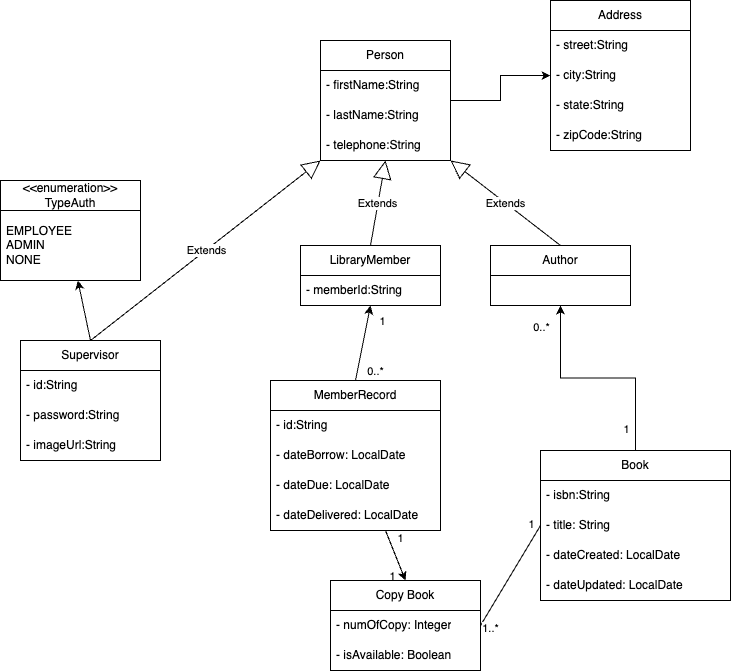

The diagram above was exported from draw.io. Its source (the exported page's mxGraphModel, read from the mxfile embedded in the PNG):
<mxGraphModel dx="1272" dy="652" grid="1" gridSize="10" guides="1" tooltips="1" connect="1" arrows="0" fold="1" page="1" pageScale="1" pageWidth="850" pageHeight="1100" math="0" shadow="0">
  <root>
    <mxCell id="0" />
    <mxCell id="1" parent="0" />
    <mxCell id="vWcxIxfljVqjna-uPl94-1" value="LibraryMember" style="swimlane;fontStyle=0;childLayout=stackLayout;horizontal=1;startSize=30;horizontalStack=0;resizeParent=1;resizeParentMax=0;resizeLast=0;collapsible=1;marginBottom=0;whiteSpace=wrap;html=1;" parent="1" vertex="1">
      <mxGeometry x="320" y="525" width="140" height="60" as="geometry" />
    </mxCell>
    <mxCell id="HO0f4KQ04IW6reKx6NQk-18" value="- memberId:String" style="text;strokeColor=none;fillColor=none;align=left;verticalAlign=middle;spacingLeft=4;spacingRight=4;overflow=hidden;points=[[0,0.5],[1,0.5]];portConstraint=eastwest;rotatable=0;whiteSpace=wrap;html=1;" vertex="1" parent="vWcxIxfljVqjna-uPl94-1">
      <mxGeometry y="30" width="140" height="30" as="geometry" />
    </mxCell>
    <mxCell id="vWcxIxfljVqjna-uPl94-5" value="Supervisor" style="swimlane;fontStyle=0;childLayout=stackLayout;horizontal=1;startSize=30;horizontalStack=0;resizeParent=1;resizeParentMax=0;resizeLast=0;collapsible=1;marginBottom=0;whiteSpace=wrap;html=1;" parent="1" vertex="1">
      <mxGeometry x="40" y="620" width="140" height="120" as="geometry" />
    </mxCell>
    <mxCell id="vWcxIxfljVqjna-uPl94-6" value="- id:String" style="text;strokeColor=none;fillColor=none;align=left;verticalAlign=middle;spacingLeft=4;spacingRight=4;overflow=hidden;points=[[0,0.5],[1,0.5]];portConstraint=eastwest;rotatable=0;whiteSpace=wrap;html=1;" parent="vWcxIxfljVqjna-uPl94-5" vertex="1">
      <mxGeometry y="30" width="140" height="30" as="geometry" />
    </mxCell>
    <mxCell id="vWcxIxfljVqjna-uPl94-7" value="- password:String" style="text;strokeColor=none;fillColor=none;align=left;verticalAlign=middle;spacingLeft=4;spacingRight=4;overflow=hidden;points=[[0,0.5],[1,0.5]];portConstraint=eastwest;rotatable=0;whiteSpace=wrap;html=1;" parent="vWcxIxfljVqjna-uPl94-5" vertex="1">
      <mxGeometry y="60" width="140" height="30" as="geometry" />
    </mxCell>
    <mxCell id="vWcxIxfljVqjna-uPl94-8" value="- imageUrl:String" style="text;strokeColor=none;fillColor=none;align=left;verticalAlign=middle;spacingLeft=4;spacingRight=4;overflow=hidden;points=[[0,0.5],[1,0.5]];portConstraint=eastwest;rotatable=0;whiteSpace=wrap;html=1;" parent="vWcxIxfljVqjna-uPl94-5" vertex="1">
      <mxGeometry y="90" width="140" height="30" as="geometry" />
    </mxCell>
    <mxCell id="vWcxIxfljVqjna-uPl94-41" style="edgeStyle=orthogonalEdgeStyle;rounded=0;orthogonalLoop=1;jettySize=auto;html=1;entryX=0.5;entryY=1;entryDx=0;entryDy=0;" parent="1" source="vWcxIxfljVqjna-uPl94-9" target="vWcxIxfljVqjna-uPl94-21" edge="1">
      <mxGeometry relative="1" as="geometry">
        <mxPoint x="596" y="616" as="targetPoint" />
      </mxGeometry>
    </mxCell>
    <mxCell id="HO0f4KQ04IW6reKx6NQk-21" value="0..*" style="edgeLabel;html=1;align=center;verticalAlign=middle;resizable=0;points=[];" vertex="1" connectable="0" parent="vWcxIxfljVqjna-uPl94-41">
      <mxGeometry x="0.8009" y="1" relative="1" as="geometry">
        <mxPoint x="-19" as="offset" />
      </mxGeometry>
    </mxCell>
    <mxCell id="HO0f4KQ04IW6reKx6NQk-22" value="1" style="edgeLabel;html=1;align=center;verticalAlign=middle;resizable=0;points=[];" vertex="1" connectable="0" parent="vWcxIxfljVqjna-uPl94-41">
      <mxGeometry x="-0.81" y="1" relative="1" as="geometry">
        <mxPoint x="-9" as="offset" />
      </mxGeometry>
    </mxCell>
    <mxCell id="vWcxIxfljVqjna-uPl94-9" value="Book" style="swimlane;fontStyle=0;childLayout=stackLayout;horizontal=1;startSize=30;horizontalStack=0;resizeParent=1;resizeParentMax=0;resizeLast=0;collapsible=1;marginBottom=0;whiteSpace=wrap;html=1;" parent="1" vertex="1">
      <mxGeometry x="560" y="730" width="190" height="150" as="geometry" />
    </mxCell>
    <mxCell id="vWcxIxfljVqjna-uPl94-10" value="- isbn:String" style="text;strokeColor=none;fillColor=none;align=left;verticalAlign=middle;spacingLeft=4;spacingRight=4;overflow=hidden;points=[[0,0.5],[1,0.5]];portConstraint=eastwest;rotatable=0;whiteSpace=wrap;html=1;" parent="vWcxIxfljVqjna-uPl94-9" vertex="1">
      <mxGeometry y="30" width="190" height="30" as="geometry" />
    </mxCell>
    <mxCell id="vWcxIxfljVqjna-uPl94-11" value="- title: String" style="text;strokeColor=none;fillColor=none;align=left;verticalAlign=middle;spacingLeft=4;spacingRight=4;overflow=hidden;points=[[0,0.5],[1,0.5]];portConstraint=eastwest;rotatable=0;whiteSpace=wrap;html=1;" parent="vWcxIxfljVqjna-uPl94-9" vertex="1">
      <mxGeometry y="60" width="190" height="30" as="geometry" />
    </mxCell>
    <mxCell id="HO0f4KQ04IW6reKx6NQk-23" value="- dateCreated: LocalDate" style="text;strokeColor=none;fillColor=none;align=left;verticalAlign=middle;spacingLeft=4;spacingRight=4;overflow=hidden;points=[[0,0.5],[1,0.5]];portConstraint=eastwest;rotatable=0;whiteSpace=wrap;html=1;" vertex="1" parent="vWcxIxfljVqjna-uPl94-9">
      <mxGeometry y="90" width="190" height="30" as="geometry" />
    </mxCell>
    <mxCell id="vWcxIxfljVqjna-uPl94-12" value="- dateUpdated: LocalDate" style="text;strokeColor=none;fillColor=none;align=left;verticalAlign=middle;spacingLeft=4;spacingRight=4;overflow=hidden;points=[[0,0.5],[1,0.5]];portConstraint=eastwest;rotatable=0;whiteSpace=wrap;html=1;" parent="vWcxIxfljVqjna-uPl94-9" vertex="1">
      <mxGeometry y="120" width="190" height="30" as="geometry" />
    </mxCell>
    <mxCell id="vWcxIxfljVqjna-uPl94-17" value="Address" style="swimlane;fontStyle=0;childLayout=stackLayout;horizontal=1;startSize=30;horizontalStack=0;resizeParent=1;resizeParentMax=0;resizeLast=0;collapsible=1;marginBottom=0;whiteSpace=wrap;html=1;" parent="1" vertex="1">
      <mxGeometry x="570" y="280" width="140" height="150" as="geometry" />
    </mxCell>
    <mxCell id="vWcxIxfljVqjna-uPl94-18" value="- street:String" style="text;strokeColor=none;fillColor=none;align=left;verticalAlign=middle;spacingLeft=4;spacingRight=4;overflow=hidden;points=[[0,0.5],[1,0.5]];portConstraint=eastwest;rotatable=0;whiteSpace=wrap;html=1;" parent="vWcxIxfljVqjna-uPl94-17" vertex="1">
      <mxGeometry y="30" width="140" height="30" as="geometry" />
    </mxCell>
    <mxCell id="vWcxIxfljVqjna-uPl94-19" value="- city:String" style="text;strokeColor=none;fillColor=none;align=left;verticalAlign=middle;spacingLeft=4;spacingRight=4;overflow=hidden;points=[[0,0.5],[1,0.5]];portConstraint=eastwest;rotatable=0;whiteSpace=wrap;html=1;" parent="vWcxIxfljVqjna-uPl94-17" vertex="1">
      <mxGeometry y="60" width="140" height="30" as="geometry" />
    </mxCell>
    <mxCell id="HO0f4KQ04IW6reKx6NQk-13" value="- state:String" style="text;strokeColor=none;fillColor=none;align=left;verticalAlign=middle;spacingLeft=4;spacingRight=4;overflow=hidden;points=[[0,0.5],[1,0.5]];portConstraint=eastwest;rotatable=0;whiteSpace=wrap;html=1;" vertex="1" parent="vWcxIxfljVqjna-uPl94-17">
      <mxGeometry y="90" width="140" height="30" as="geometry" />
    </mxCell>
    <mxCell id="vWcxIxfljVqjna-uPl94-20" value="- zipCode:String" style="text;strokeColor=none;fillColor=none;align=left;verticalAlign=middle;spacingLeft=4;spacingRight=4;overflow=hidden;points=[[0,0.5],[1,0.5]];portConstraint=eastwest;rotatable=0;whiteSpace=wrap;html=1;" parent="vWcxIxfljVqjna-uPl94-17" vertex="1">
      <mxGeometry y="120" width="140" height="30" as="geometry" />
    </mxCell>
    <mxCell id="vWcxIxfljVqjna-uPl94-21" value="Author" style="swimlane;fontStyle=0;childLayout=stackLayout;horizontal=1;startSize=30;horizontalStack=0;resizeParent=1;resizeParentMax=0;resizeLast=0;collapsible=1;marginBottom=0;whiteSpace=wrap;html=1;" parent="1" vertex="1">
      <mxGeometry x="510" y="525" width="140" height="60" as="geometry" />
    </mxCell>
    <mxCell id="vWcxIxfljVqjna-uPl94-25" value="MemberRecord" style="swimlane;fontStyle=0;childLayout=stackLayout;horizontal=1;startSize=30;horizontalStack=0;resizeParent=1;resizeParentMax=0;resizeLast=0;collapsible=1;marginBottom=0;whiteSpace=wrap;html=1;" parent="1" vertex="1">
      <mxGeometry x="290" y="660" width="170" height="150" as="geometry" />
    </mxCell>
    <mxCell id="vWcxIxfljVqjna-uPl94-26" value="- id:String" style="text;strokeColor=none;fillColor=none;align=left;verticalAlign=middle;spacingLeft=4;spacingRight=4;overflow=hidden;points=[[0,0.5],[1,0.5]];portConstraint=eastwest;rotatable=0;whiteSpace=wrap;html=1;" parent="vWcxIxfljVqjna-uPl94-25" vertex="1">
      <mxGeometry y="30" width="170" height="30" as="geometry" />
    </mxCell>
    <mxCell id="vWcxIxfljVqjna-uPl94-27" value="- dateBorrow: LocalDate" style="text;strokeColor=none;fillColor=none;align=left;verticalAlign=middle;spacingLeft=4;spacingRight=4;overflow=hidden;points=[[0,0.5],[1,0.5]];portConstraint=eastwest;rotatable=0;whiteSpace=wrap;html=1;" parent="vWcxIxfljVqjna-uPl94-25" vertex="1">
      <mxGeometry y="60" width="170" height="30" as="geometry" />
    </mxCell>
    <mxCell id="vWcxIxfljVqjna-uPl94-28" value="- dateDue: LocalDate" style="text;strokeColor=none;fillColor=none;align=left;verticalAlign=middle;spacingLeft=4;spacingRight=4;overflow=hidden;points=[[0,0.5],[1,0.5]];portConstraint=eastwest;rotatable=0;whiteSpace=wrap;html=1;" parent="vWcxIxfljVqjna-uPl94-25" vertex="1">
      <mxGeometry y="90" width="170" height="30" as="geometry" />
    </mxCell>
    <mxCell id="HO0f4KQ04IW6reKx6NQk-19" value="- dateDelivered: LocalDate" style="text;strokeColor=none;fillColor=none;align=left;verticalAlign=middle;spacingLeft=4;spacingRight=4;overflow=hidden;points=[[0,0.5],[1,0.5]];portConstraint=eastwest;rotatable=0;whiteSpace=wrap;html=1;" vertex="1" parent="vWcxIxfljVqjna-uPl94-25">
      <mxGeometry y="120" width="170" height="30" as="geometry" />
    </mxCell>
    <mxCell id="vWcxIxfljVqjna-uPl94-39" style="edgeStyle=orthogonalEdgeStyle;rounded=0;orthogonalLoop=1;jettySize=auto;html=1;" parent="1" source="vWcxIxfljVqjna-uPl94-29" target="vWcxIxfljVqjna-uPl94-17" edge="1">
      <mxGeometry relative="1" as="geometry" />
    </mxCell>
    <mxCell id="vWcxIxfljVqjna-uPl94-29" value="Person" style="swimlane;fontStyle=0;childLayout=stackLayout;horizontal=1;startSize=30;horizontalStack=0;resizeParent=1;resizeParentMax=0;resizeLast=0;collapsible=1;marginBottom=0;whiteSpace=wrap;html=1;" parent="1" vertex="1">
      <mxGeometry x="340" y="320" width="130" height="120" as="geometry" />
    </mxCell>
    <mxCell id="HO0f4KQ04IW6reKx6NQk-9" value="- firstName:String" style="text;strokeColor=none;fillColor=none;align=left;verticalAlign=middle;spacingLeft=4;spacingRight=4;overflow=hidden;points=[[0,0.5],[1,0.5]];portConstraint=eastwest;rotatable=0;whiteSpace=wrap;html=1;" vertex="1" parent="vWcxIxfljVqjna-uPl94-29">
      <mxGeometry y="30" width="130" height="30" as="geometry" />
    </mxCell>
    <mxCell id="HO0f4KQ04IW6reKx6NQk-11" value="- lastName:String" style="text;strokeColor=none;fillColor=none;align=left;verticalAlign=middle;spacingLeft=4;spacingRight=4;overflow=hidden;points=[[0,0.5],[1,0.5]];portConstraint=eastwest;rotatable=0;whiteSpace=wrap;html=1;" vertex="1" parent="vWcxIxfljVqjna-uPl94-29">
      <mxGeometry y="60" width="130" height="30" as="geometry" />
    </mxCell>
    <mxCell id="HO0f4KQ04IW6reKx6NQk-12" value="- telephone:String" style="text;strokeColor=none;fillColor=none;align=left;verticalAlign=middle;spacingLeft=4;spacingRight=4;overflow=hidden;points=[[0,0.5],[1,0.5]];portConstraint=eastwest;rotatable=0;whiteSpace=wrap;html=1;" vertex="1" parent="vWcxIxfljVqjna-uPl94-29">
      <mxGeometry y="90" width="130" height="30" as="geometry" />
    </mxCell>
    <mxCell id="vWcxIxfljVqjna-uPl94-34" value="Extends" style="endArrow=block;endSize=16;endFill=0;html=1;rounded=0;exitX=0.5;exitY=0;exitDx=0;exitDy=0;entryX=0;entryY=1;entryDx=0;entryDy=0;" parent="1" source="vWcxIxfljVqjna-uPl94-5" target="vWcxIxfljVqjna-uPl94-29" edge="1">
      <mxGeometry width="160" relative="1" as="geometry">
        <mxPoint x="120" y="710" as="sourcePoint" />
        <mxPoint x="310" y="625" as="targetPoint" />
      </mxGeometry>
    </mxCell>
    <mxCell id="vWcxIxfljVqjna-uPl94-35" value="Extends" style="endArrow=block;endSize=16;endFill=0;html=1;rounded=0;exitX=0.5;exitY=0;exitDx=0;exitDy=0;entryX=0.5;entryY=1;entryDx=0;entryDy=0;" parent="1" source="vWcxIxfljVqjna-uPl94-1" target="vWcxIxfljVqjna-uPl94-29" edge="1">
      <mxGeometry width="160" relative="1" as="geometry">
        <mxPoint x="219" y="630" as="sourcePoint" />
        <mxPoint x="380" y="580" as="targetPoint" />
      </mxGeometry>
    </mxCell>
    <mxCell id="vWcxIxfljVqjna-uPl94-36" value="Extends" style="endArrow=block;endSize=16;endFill=0;html=1;rounded=0;exitX=0.5;exitY=0;exitDx=0;exitDy=0;entryX=1;entryY=1;entryDx=0;entryDy=0;" parent="1" source="vWcxIxfljVqjna-uPl94-21" target="vWcxIxfljVqjna-uPl94-29" edge="1">
      <mxGeometry width="160" relative="1" as="geometry">
        <mxPoint x="394" y="633" as="sourcePoint" />
        <mxPoint x="370" y="610" as="targetPoint" />
      </mxGeometry>
    </mxCell>
    <mxCell id="vWcxIxfljVqjna-uPl94-49" value="" style="endArrow=classic;html=1;rounded=1;strokeColor=default;startArrow=none;startFill=0;endFill=1;entryX=0.5;entryY=0;entryDx=0;entryDy=0;" parent="1" source="vWcxIxfljVqjna-uPl94-25" target="HO0f4KQ04IW6reKx6NQk-2" edge="1">
      <mxGeometry width="50" height="50" relative="1" as="geometry">
        <mxPoint x="440" y="790" as="sourcePoint" />
        <mxPoint x="490" y="740" as="targetPoint" />
      </mxGeometry>
    </mxCell>
    <mxCell id="vWcxIxfljVqjna-uPl94-50" value="1" style="edgeLabel;html=1;align=center;verticalAlign=middle;resizable=0;points=[];" parent="vWcxIxfljVqjna-uPl94-49" vertex="1" connectable="0">
      <mxGeometry x="0.7762" relative="1" as="geometry">
        <mxPoint x="-11" y="1" as="offset" />
      </mxGeometry>
    </mxCell>
    <mxCell id="vWcxIxfljVqjna-uPl94-51" value="1" style="edgeLabel;html=1;align=center;verticalAlign=middle;resizable=0;points=[];" parent="vWcxIxfljVqjna-uPl94-49" vertex="1" connectable="0">
      <mxGeometry x="-0.865" y="-1" relative="1" as="geometry">
        <mxPoint x="14" y="3" as="offset" />
      </mxGeometry>
    </mxCell>
    <mxCell id="vWcxIxfljVqjna-uPl94-54" value="" style="endArrow=classic;html=1;rounded=0;exitX=0.5;exitY=0;exitDx=0;exitDy=0;entryX=0.5;entryY=1;entryDx=0;entryDy=0;endFill=1;" parent="1" source="vWcxIxfljVqjna-uPl94-25" target="vWcxIxfljVqjna-uPl94-1" edge="1">
      <mxGeometry width="50" height="50" relative="1" as="geometry">
        <mxPoint x="440" y="758" as="sourcePoint" />
        <mxPoint x="386.22" y="619.1100000000001" as="targetPoint" />
      </mxGeometry>
    </mxCell>
    <mxCell id="vWcxIxfljVqjna-uPl94-55" value="1" style="edgeLabel;html=1;align=center;verticalAlign=middle;resizable=0;points=[];" parent="vWcxIxfljVqjna-uPl94-54" vertex="1" connectable="0">
      <mxGeometry x="0.7762" relative="1" as="geometry">
        <mxPoint x="13" y="7" as="offset" />
      </mxGeometry>
    </mxCell>
    <mxCell id="vWcxIxfljVqjna-uPl94-56" value="0..*" style="edgeLabel;html=1;align=center;verticalAlign=middle;resizable=0;points=[];" parent="vWcxIxfljVqjna-uPl94-54" vertex="1" connectable="0">
      <mxGeometry x="-0.865" y="-1" relative="1" as="geometry">
        <mxPoint x="17" y="-5" as="offset" />
      </mxGeometry>
    </mxCell>
    <mxCell id="HO0f4KQ04IW6reKx6NQk-2" value="Copy Book" style="swimlane;fontStyle=0;childLayout=stackLayout;horizontal=1;startSize=30;horizontalStack=0;resizeParent=1;resizeParentMax=0;resizeLast=0;collapsible=1;marginBottom=0;whiteSpace=wrap;html=1;" vertex="1" parent="1">
      <mxGeometry x="350" y="860" width="150" height="90" as="geometry" />
    </mxCell>
    <mxCell id="HO0f4KQ04IW6reKx6NQk-3" value="- numOfCopy: Integer" style="text;strokeColor=none;fillColor=none;align=left;verticalAlign=middle;spacingLeft=4;spacingRight=4;overflow=hidden;points=[[0,0.5],[1,0.5]];portConstraint=eastwest;rotatable=0;whiteSpace=wrap;html=1;" vertex="1" parent="HO0f4KQ04IW6reKx6NQk-2">
      <mxGeometry y="30" width="150" height="30" as="geometry" />
    </mxCell>
    <mxCell id="HO0f4KQ04IW6reKx6NQk-4" value="- isAvailable: Boolean" style="text;strokeColor=none;fillColor=none;align=left;verticalAlign=middle;spacingLeft=4;spacingRight=4;overflow=hidden;points=[[0,0.5],[1,0.5]];portConstraint=eastwest;rotatable=0;whiteSpace=wrap;html=1;" vertex="1" parent="HO0f4KQ04IW6reKx6NQk-2">
      <mxGeometry y="60" width="150" height="30" as="geometry" />
    </mxCell>
    <mxCell id="HO0f4KQ04IW6reKx6NQk-6" value="" style="endArrow=none;html=1;rounded=0;exitX=1;exitY=0.5;exitDx=0;exitDy=0;" edge="1" parent="1" source="HO0f4KQ04IW6reKx6NQk-3">
      <mxGeometry width="50" height="50" relative="1" as="geometry">
        <mxPoint x="180" y="620" as="sourcePoint" />
        <mxPoint x="560" y="805" as="targetPoint" />
      </mxGeometry>
    </mxCell>
    <mxCell id="HO0f4KQ04IW6reKx6NQk-7" value="1..*" style="edgeLabel;html=1;align=center;verticalAlign=middle;resizable=0;points=[];" vertex="1" connectable="0" parent="HO0f4KQ04IW6reKx6NQk-6">
      <mxGeometry x="-0.8559" y="-2" relative="1" as="geometry">
        <mxPoint x="4" y="8" as="offset" />
      </mxGeometry>
    </mxCell>
    <mxCell id="HO0f4KQ04IW6reKx6NQk-8" value="1" style="edgeLabel;html=1;align=center;verticalAlign=middle;resizable=0;points=[];" vertex="1" connectable="0" parent="HO0f4KQ04IW6reKx6NQk-6">
      <mxGeometry x="0.8555" y="1" relative="1" as="geometry">
        <mxPoint x="-4" y="-9" as="offset" />
      </mxGeometry>
    </mxCell>
    <mxCell id="HO0f4KQ04IW6reKx6NQk-14" value="&amp;lt;&amp;lt;enumeration&amp;gt;&amp;gt;&lt;br&gt;TypeAuth" style="swimlane;fontStyle=0;childLayout=stackLayout;horizontal=1;startSize=30;horizontalStack=0;resizeParent=1;resizeParentMax=0;resizeLast=0;collapsible=1;marginBottom=0;whiteSpace=wrap;html=1;" vertex="1" parent="1">
      <mxGeometry x="20" y="460" width="140" height="100" as="geometry" />
    </mxCell>
    <mxCell id="HO0f4KQ04IW6reKx6NQk-15" value="EMPLOYEE&lt;br&gt;ADMIN&lt;br&gt;NONE" style="text;strokeColor=none;fillColor=none;align=left;verticalAlign=middle;spacingLeft=4;spacingRight=4;overflow=hidden;points=[[0,0.5],[1,0.5]];portConstraint=eastwest;rotatable=0;whiteSpace=wrap;html=1;" vertex="1" parent="HO0f4KQ04IW6reKx6NQk-14">
      <mxGeometry y="30" width="140" height="70" as="geometry" />
    </mxCell>
    <mxCell id="HO0f4KQ04IW6reKx6NQk-16" value="" style="endArrow=classic;html=1;rounded=0;exitX=0.5;exitY=0;exitDx=0;exitDy=0;endFill=1;" edge="1" parent="1" source="vWcxIxfljVqjna-uPl94-5" target="HO0f4KQ04IW6reKx6NQk-15">
      <mxGeometry width="50" height="50" relative="1" as="geometry">
        <mxPoint x="370" y="580" as="sourcePoint" />
        <mxPoint x="420" y="530" as="targetPoint" />
      </mxGeometry>
    </mxCell>
  </root>
</mxGraphModel>